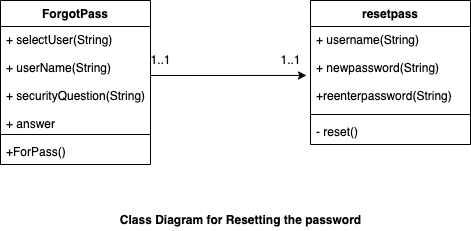

The diagram above was exported from draw.io. Its source (the exported page's mxGraphModel, read from the mxfile embedded in the PNG):
<mxGraphModel dx="1186" dy="646" grid="1" gridSize="10" guides="1" tooltips="1" connect="1" arrows="1" fold="1" page="1" pageScale="1" pageWidth="850" pageHeight="1100" math="0" shadow="0">
  <root>
    <mxCell id="cRlAeOs1pacN8LKUCBML-0" />
    <mxCell id="cRlAeOs1pacN8LKUCBML-1" parent="cRlAeOs1pacN8LKUCBML-0" />
    <mxCell id="cRlAeOs1pacN8LKUCBML-2" value="ForgotPass" style="swimlane;fontStyle=1;align=center;verticalAlign=top;childLayout=stackLayout;horizontal=1;startSize=26;horizontalStack=0;resizeParent=1;resizeParentMax=0;resizeLast=0;collapsible=1;marginBottom=0;" parent="cRlAeOs1pacN8LKUCBML-1" vertex="1">
      <mxGeometry x="40" y="20" width="150" height="164" as="geometry" />
    </mxCell>
    <mxCell id="cRlAeOs1pacN8LKUCBML-3" value="+ selectUser(String)&#10;&#10;+ userName(String)&#10;&#10;+ securityQuestion(String)&#10;&#10;+ answer&#10;" style="text;strokeColor=none;fillColor=none;align=left;verticalAlign=top;spacingLeft=4;spacingRight=4;overflow=hidden;rotatable=0;points=[[0,0.5],[1,0.5]];portConstraint=eastwest;" parent="cRlAeOs1pacN8LKUCBML-2" vertex="1">
      <mxGeometry y="26" width="150" height="104" as="geometry" />
    </mxCell>
    <mxCell id="cRlAeOs1pacN8LKUCBML-4" value="" style="line;strokeWidth=1;fillColor=none;align=left;verticalAlign=middle;spacingTop=-1;spacingLeft=3;spacingRight=3;rotatable=0;labelPosition=right;points=[];portConstraint=eastwest;" parent="cRlAeOs1pacN8LKUCBML-2" vertex="1">
      <mxGeometry y="130" width="150" height="8" as="geometry" />
    </mxCell>
    <mxCell id="cRlAeOs1pacN8LKUCBML-5" value="+ForPass()" style="text;strokeColor=none;fillColor=none;align=left;verticalAlign=top;spacingLeft=4;spacingRight=4;overflow=hidden;rotatable=0;points=[[0,0.5],[1,0.5]];portConstraint=eastwest;" parent="cRlAeOs1pacN8LKUCBML-2" vertex="1">
      <mxGeometry y="138" width="150" height="26" as="geometry" />
    </mxCell>
    <mxCell id="YKVcthLrcSn-Q9c-qQHt-0" value="resetpass" style="swimlane;fontStyle=1;align=center;verticalAlign=top;childLayout=stackLayout;horizontal=1;startSize=26;horizontalStack=0;resizeParent=1;resizeParentMax=0;resizeLast=0;collapsible=1;marginBottom=0;" parent="cRlAeOs1pacN8LKUCBML-1" vertex="1">
      <mxGeometry x="350" y="20" width="160" height="144" as="geometry" />
    </mxCell>
    <mxCell id="YKVcthLrcSn-Q9c-qQHt-1" value="+ username(String)&#10;&#10;+ newpassword(String)&#10; &#10;+reenterpassword(String)" style="text;strokeColor=none;fillColor=none;align=left;verticalAlign=top;spacingLeft=4;spacingRight=4;overflow=hidden;rotatable=0;points=[[0,0.5],[1,0.5]];portConstraint=eastwest;" parent="YKVcthLrcSn-Q9c-qQHt-0" vertex="1">
      <mxGeometry y="26" width="160" height="84" as="geometry" />
    </mxCell>
    <mxCell id="YKVcthLrcSn-Q9c-qQHt-2" value="" style="line;strokeWidth=1;fillColor=none;align=left;verticalAlign=middle;spacingTop=-1;spacingLeft=3;spacingRight=3;rotatable=0;labelPosition=right;points=[];portConstraint=eastwest;" parent="YKVcthLrcSn-Q9c-qQHt-0" vertex="1">
      <mxGeometry y="110" width="160" height="8" as="geometry" />
    </mxCell>
    <mxCell id="YKVcthLrcSn-Q9c-qQHt-3" value="- reset()" style="text;strokeColor=none;fillColor=none;align=left;verticalAlign=top;spacingLeft=4;spacingRight=4;overflow=hidden;rotatable=0;points=[[0,0.5],[1,0.5]];portConstraint=eastwest;" parent="YKVcthLrcSn-Q9c-qQHt-0" vertex="1">
      <mxGeometry y="118" width="160" height="26" as="geometry" />
    </mxCell>
    <mxCell id="YKVcthLrcSn-Q9c-qQHt-4" value="" style="endArrow=classic;html=1;rounded=0;entryX=-0.025;entryY=0.583;entryDx=0;entryDy=0;entryPerimeter=0;" parent="cRlAeOs1pacN8LKUCBML-1" target="YKVcthLrcSn-Q9c-qQHt-1" edge="1">
      <mxGeometry width="50" height="50" relative="1" as="geometry">
        <mxPoint x="190" y="95" as="sourcePoint" />
        <mxPoint x="450" y="250" as="targetPoint" />
      </mxGeometry>
    </mxCell>
    <mxCell id="11-5SwBk2dF2p3DskM6i-3" value="1..1" style="text;html=1;align=center;verticalAlign=middle;resizable=0;points=[];autosize=1;strokeColor=none;fillColor=none;" vertex="1" parent="cRlAeOs1pacN8LKUCBML-1">
      <mxGeometry x="180" y="70" width="40" height="20" as="geometry" />
    </mxCell>
    <mxCell id="11-5SwBk2dF2p3DskM6i-4" value="1..1" style="text;html=1;align=center;verticalAlign=middle;resizable=0;points=[];autosize=1;strokeColor=none;fillColor=none;" vertex="1" parent="cRlAeOs1pacN8LKUCBML-1">
      <mxGeometry x="310" y="70" width="40" height="20" as="geometry" />
    </mxCell>
    <mxCell id="11-5SwBk2dF2p3DskM6i-5" value="&lt;b&gt;Class Diagram for Resetting the password&lt;/b&gt;" style="text;html=1;align=center;verticalAlign=middle;resizable=0;points=[];autosize=1;strokeColor=none;fillColor=none;" vertex="1" parent="cRlAeOs1pacN8LKUCBML-1">
      <mxGeometry x="150" y="230" width="260" height="20" as="geometry" />
    </mxCell>
  </root>
</mxGraphModel>